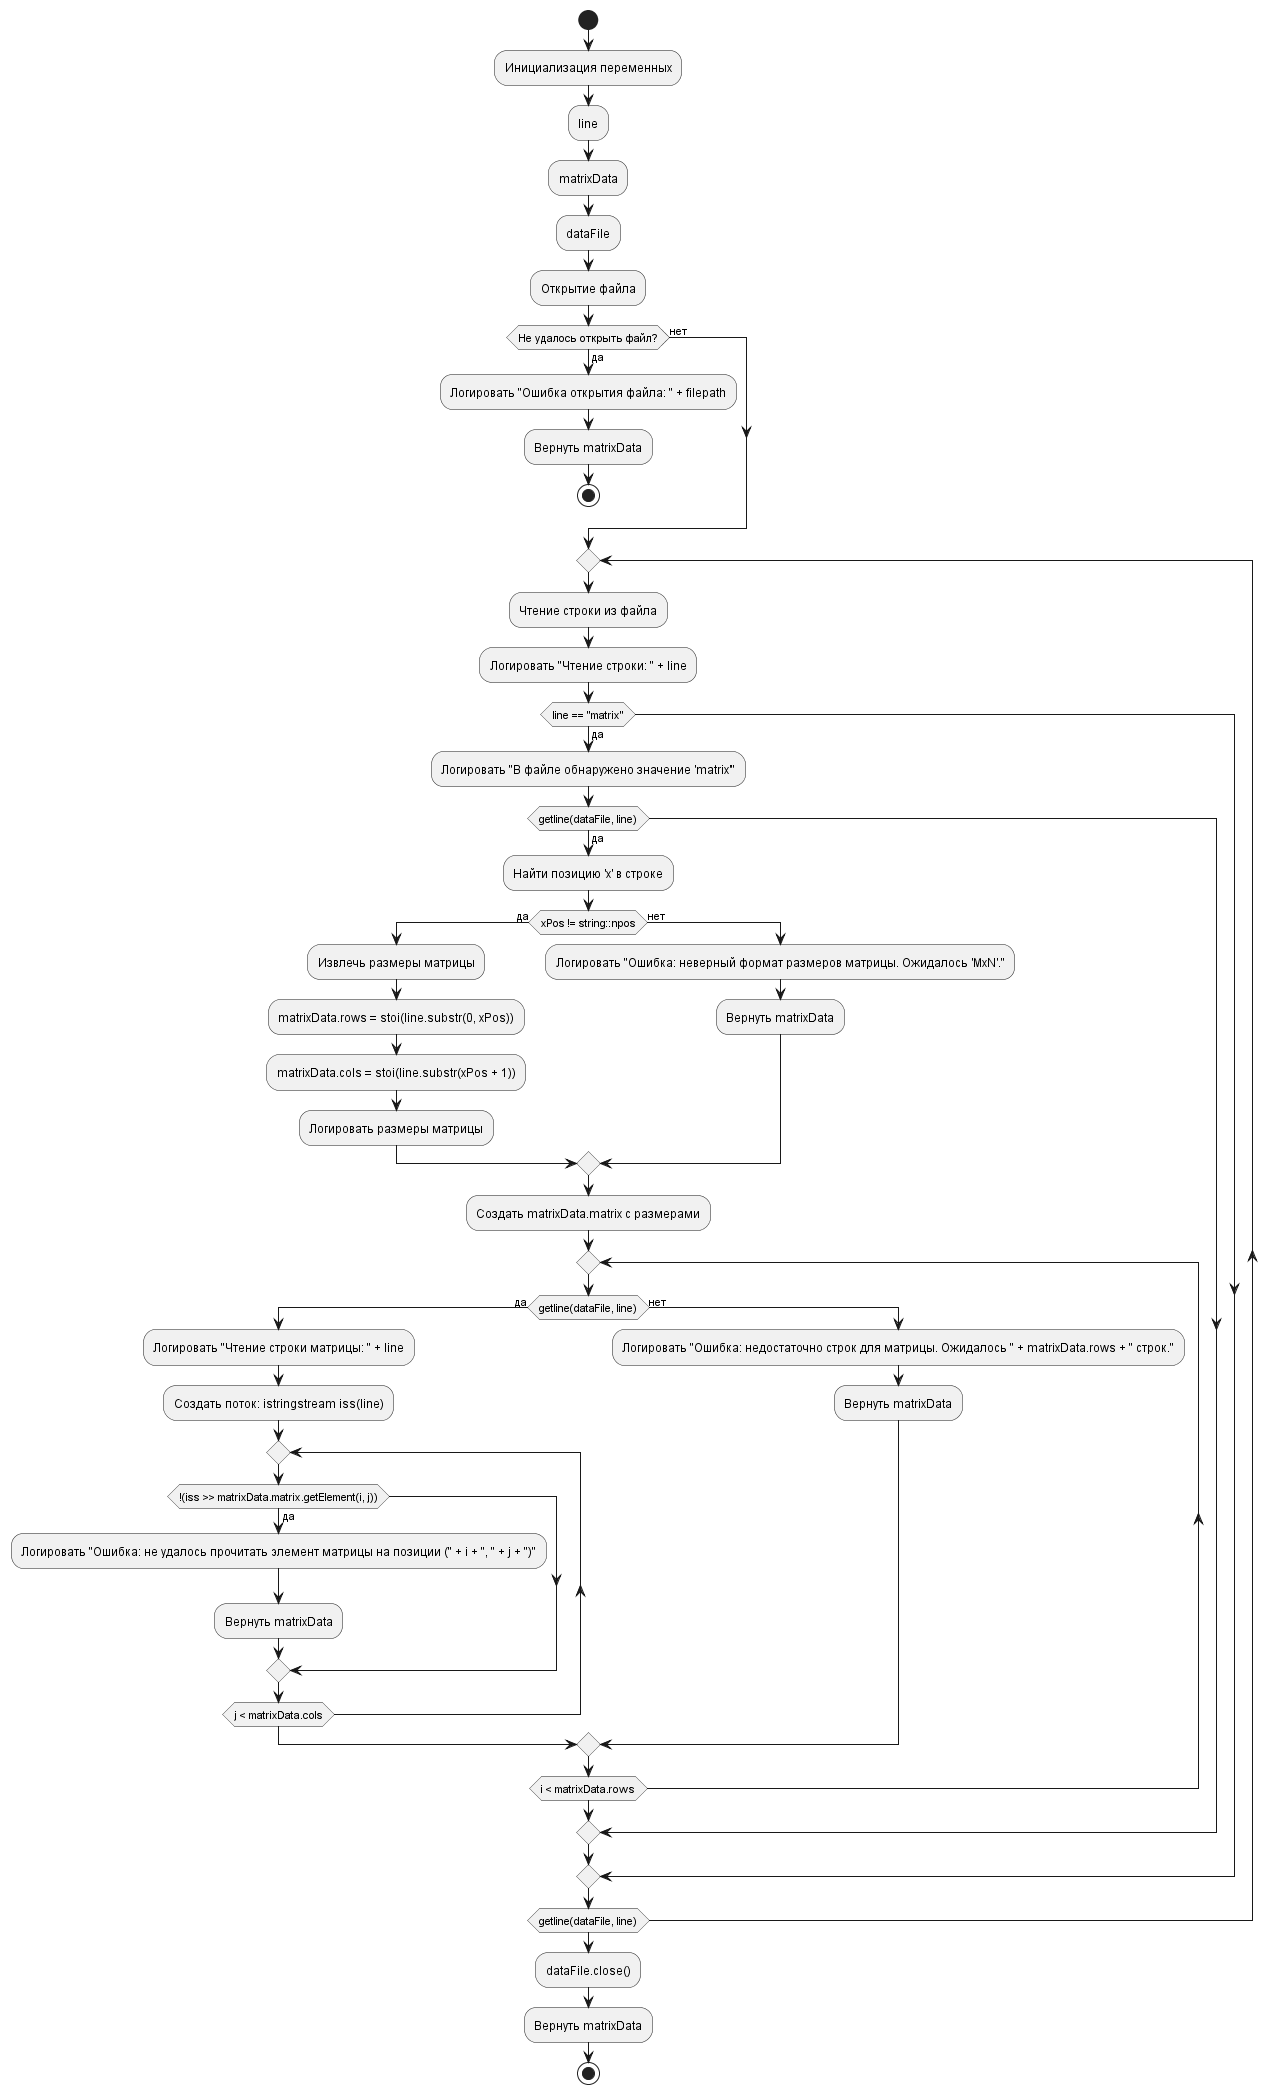

The diagram above was rendered by PlantUML. Its source (embedded in the PNG):
@startuml
start

:Инициализация переменных;
:line;
:matrixData;
:dataFile;

:Открытие файла;
if (Не удалось открыть файл?) then (да)
    :Логировать "Ошибка открытия файла: " + filepath;
    :Вернуть matrixData;
    stop
else (нет)
endif

repeat
    :Чтение строки из файла;
    :Логировать "Чтение строки: " + line;

    if (line == "matrix") then (да)
        :Логировать "В файле обнаружено значение 'matrix'";
        
        if (getline(dataFile, line)) then (да)
            :Найти позицию 'x' в строке;
            
            if (xPos != string::npos) then (да)
                :Извлечь размеры матрицы;
                :matrixData.rows = stoi(line.substr(0, xPos));
                :matrixData.cols = stoi(line.substr(xPos + 1));
                :Логировать размеры матрицы;
            else (нет)
                :Логировать "Ошибка: неверный формат размеров матрицы. Ожидалось 'MxN'.";
                :Вернуть matrixData;
            endif
            
            :Создать matrixData.matrix с размерами;

            repeat
                if (getline(dataFile, line)) then (да)
                    :Логировать "Чтение строки матрицы: " + line;
                    :Создать поток: istringstream iss(line);
                    
                    repeat
                        if (!(iss >> matrixData.matrix.getElement(i, j))) then (да)
                            :Логировать "Ошибка: не удалось прочитать элемент матрицы на позиции (" + i + ", " + j + ")";
                            :Вернуть matrixData;
                        endif
                    repeat while (j < matrixData.cols)
                else (нет)
                    :Логировать "Ошибка: недостаточно строк для матрицы. Ожидалось " + matrixData.rows + " строк.";
                    :Вернуть matrixData;
                endif
            repeat while (i < matrixData.rows)
        endif
    endif
repeat while (getline(dataFile, line))

:dataFile.close();
:Вернуть matrixData;

stop
@enduml